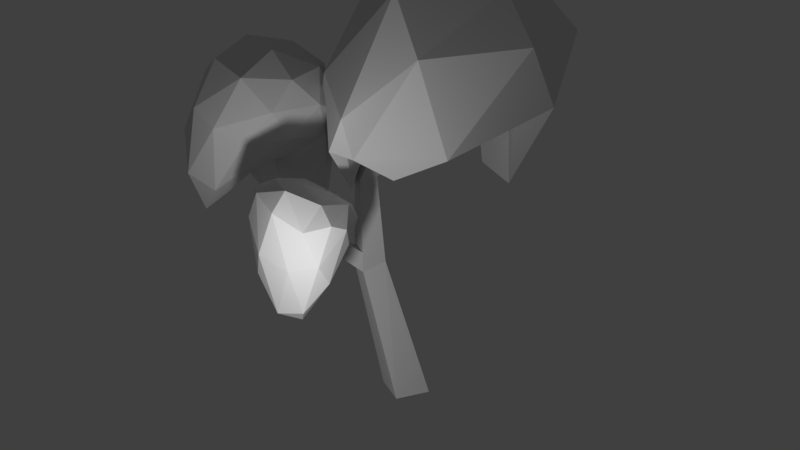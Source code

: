 # Source: treeCherryLarge.blend  (saved by Blender 2.77.0; exported with 4.5.12 LTS)
import bpy
from mathutils import Matrix  # noqa: F401  (used for matrix-valued properties, if any)

bpy.ops.wm.read_factory_settings(use_empty=True)
scene = bpy.context.scene
scene.name = 'Scene'

# ---- collections
col_collection_1 = bpy.data.collections.new('Collection 1'); scene.collection.children.link(col_collection_1)

# ---- materials (node trees are filled in below, after node groups)
mat_material_001 = bpy.data.materials.new('Material.001')
mat_material_001.alpha_threshold = 0.0
mat_material_001.use_transparent_shadow = False
mat_material_001.roughness = 0.5

# ---- material node trees

# ---- world
world_world = bpy.data.worlds.new('World'); scene.world = world_world
world_world.color = (0.05088, 0.05088, 0.05088)
world_world.use_sun_shadow = False
world_world.sun_shadow_jitter_overblur = 0.0
world_world.cycles.sampling_method = 'MANUAL'

# ---- cameras
cam_camera_001 = bpy.data.cameras.new('Camera.001')
cam_camera_001.clip_end = 100.0
cam_camera_001.lens = 35.0
cam_camera_001.sensor_width = 32.0
cam_camera_001.sensor_height = 18.0
cam_camera_001.display_size = 2.0
cam_camera_001.dof.focus_distance = 0.0
cam_camera_001.dof.aperture_fstop = 128.0
cam_camera_001.dof.aperture_blades = 6

# ---- lights
light_lamp = bpy.data.lights.new('Lamp', 'POINT')
light_lamp.transmission_factor = 0.0
light_lamp.cutoff_distance = 30.0
light_lamp.energy = 100.0
light_lamp.shadow_buffer_clip_start = 1.001
light_lamp.shadow_soft_size = 0.1
light_lamp.shadow_maximum_resolution = 0.006
light_lamp.use_absolute_resolution = True

# ---- meshes
me_cube_002 = bpy.data.meshes.new('Cube.002')
me_cube_002.from_pydata([(-6.488, 6.783, 10.95), (-3.124, 4.015, 13.27), (-7.907, 2.524, 13.59), (-9.455, 6.646, 8.938), (-7.485, 10.72, 11.14), (-3.156, 8.522, 8.917), (-5.261, 2.524, 16.7), (-10.05, 4.079, 15.35), (-9.492, 9.112, 13.15), (-5.261, 10.67, 16.7), (-2.303, 6.594, 16.68), (-6.584, 6.596, 18.49), (-7.318, 4.218, 11.9), (-4.549, 5.084, 12.15), (-5.326, 2.723, 13.55), (-2.548, 6.005, 8.663), (-4.582, 7.5, 7.628), (-8.04, 6.894, 9.728), (-9.281, 4.208, 10.74), (-6.769, 9.286, 10.58), (-8.473, 8.995, 8.528), (-5.329, 10.41, 12.62), (-2.039, 4.993, 14.23), (-2.043, 7.899, 13.8), (-6.584, 1.809, 15.25), (-3.771, 2.723, 15.25), (-10.5, 5.117, 11.61), (-9.397, 2.723, 14.49), (-8.888, 10.47, 11.95), (-9.732, 8.075, 10.21), (-3.781, 10.29, 13.8), (-6.584, 11.38, 14.52), (-3.29, 4.202, 16.95), (-7.842, 2.723, 16.95), (-10.27, 6.596, 13.67), (-7.842, 10.47, 16.04), (-3.29, 8.987, 16.94), (-5.807, 4.202, 18.01), (-4.068, 6.596, 18.01), (-8.62, 5.117, 17.58), (-8.62, 8.075, 16.54), (-5.807, 8.989, 18.01), (2.18, 2.635, 16.22), (7.765, 2.93, 9.456), (-1.484, -1.915, 12.19), (-2.891, 0.4128, 11.21), (-0.1336, 6.851, 15.25), (8.897, 7.115, 15.08), (5.126, -3.573, 18.61), (-4.485, -2.927, 15.82), (-3.096, 4.48, 15.65), (4.218, 7.558, 18.81), (10.4, 4.741, 16.58), (3.414, 1.991, 21.74), (0.2988, -1.414, 13.99), (6.688, 1.525, 15.92), (5.558, -1.424, 15.21), (7.463, 5.827, 10.01), (6.401, 5.192, 15.46), (-1.857, 0.9286, 13.47), (-3.906, -1.639, 14.68), (0.9417, 5.108, 15.6), (-1.592, 4.481, 10.51), (4.44, 7.959, 13.33), (9.163, 4.22, 11.37), (10.77, 6.412, 16.23), (0.6457, -3.642, 13.44), (8.139, -0.9213, 14.83), (-4.677, -1.507, 13.92), (-3.488, -1.631, 13.39), (-2.375, 6.018, 14.82), (-2.917, 3.468, 11.95), (7.573, 8.41, 14.82), (1.663, 8.44, 14.69), (9.717, -0.2548, 18.76), (-1.052, -3.868, 18.47), (-3.979, 1.167, 17.23), (-0.6374, 6.667, 17.96), (8.313, 6.851, 18.44), (4.515, -1.749, 21.2), (8.624, 2.904, 21.3), (-1.481, -2.11, 21.39), (-1.061, 2.686, 21.25), (4.08, 5.531, 20.99), (-6.205, -2.875, 9.519), (-4.564, -3.981, 10.04), (-7.011, -4.28, 6.971), (-8.697, -2.541, 8.642), (-6.849, 0.2624, 9.859), (-4.203, -0.4909, 9.698), (-5.729, -4.997, 11.45), (-8.232, -4.092, 12.12), (-8.155, -0.7636, 12.41), (-5.295, 0.5369, 11.8), (-3.649, -1.731, 11.21), (-6.289, -2.782, 12.72), (-6.88, -3.558, 6.303), (-5.503, -3.389, 8.092), (-5.776, -4.57, 8.427), (-4.025, -2.185, 9.739), (-4.006, -1.554, 9.97), (-8.387, -2.33, 8.506), (-8.048, -3.397, 6.773), (-6.288, -1.011, 10.84), (-8.017, -0.9229, 9.703), (-5.497, -0.06856, 9.669), (-3.66, -2.72, 10.84), (-3.518, -0.8067, 10.61), (-6.407, -5.018, 9.535), (-4.904, -4.702, 11.07), (-8.775, -3.306, 9.905), (-7.696, -4.341, 9.257), (-7.688, 0.2995, 11.1), (-8.778, -1.62, 11.21), (-4.534, 0.245, 10.81), (-6.11, 0.6797, 10.92), (-4.407, -3.548, 11.87), (-7.007, -4.747, 11.22), (-8.529, -2.477, 12.63), (-6.868, 0.2717, 12.34), (-4.137, -0.3567, 11.45), (-5.91, -4.111, 12.2), (-4.679, -2.132, 11.91), (-7.466, -3.671, 12.97), (-7.405, -1.655, 12.88), (-5.592, -0.3996, 12.35), (-1.0, -1.0, -1.0), (-2.041, 1.286, 6.014), (-1.0, 1.0, -1.0), (-2.041, 2.678, 6.014), (1.0, -1.0, -1.0), (-0.72, 1.286, 6.454), (1.0, 1.0, -1.0), (-0.72, 2.678, 6.454), (-2.22, 1.035, 11.42), (-2.22, 1.904, 11.42), (-1.262, 1.906, 11.53), (-1.264, 1.037, 11.52), (-0.6778, -0.2678, 15.55), (-0.6778, 0.2678, 15.55), (-0.2012, 0.2678, 15.31), (-0.2012, -0.2678, 15.31), (-0.002014, -0.121, 18.62), (-0.002014, 0.121, 18.62), (0.2391, 0.121, 18.6), (0.2391, -0.121, 18.6), (-2.08, 2.512, 7.172), (-2.075, 1.239, 7.194), (-5.142, 2.576, 8.361), (-5.142, 3.39, 8.361), (-4.666, 3.293, 8.843), (-4.654, 2.549, 8.849), (-5.853, 6.141, 12.59), (-5.911, 6.462, 12.6), (-5.665, 6.464, 12.72), (-5.607, 6.171, 12.71), (-5.485, 5.601, 14.86), (-5.485, 5.815, 14.86), (-5.31, 5.789, 14.89), (-5.307, 5.594, 14.89), (-0.9576, 0.4672, 12.84), (-0.9824, 1.252, 12.73), (-1.217, 0.473, 14.11), (3.06, 2.981, 12.94), (3.057, 2.397, 12.92), (2.443, 2.005, 13.59), (2.498, 2.534, 13.54), (6.437, 2.3, 16.15), (6.437, 1.956, 16.14), (5.922, 1.726, 16.28), (5.965, 2.038, 16.28), (6.33, 1.104, 18.78), (6.33, 0.9868, 18.78), (6.155, 0.9086, 18.82), (6.17, 1.015, 18.82), (-4.535, 2.324, 7.902), (-4.11, 2.273, 8.5), (-6.163, -1.197, 9.885), (-5.831, -1.096, 10.2), (-5.75, -1.47, 9.654), (-5.46, -1.357, 10.05), (-6.961, -2.304, 11.59), (-6.813, -2.178, 11.67), (-6.776, -2.463, 11.59), (-6.647, -2.311, 11.69)], [], [(0, 13, 12), (1, 13, 15), (0, 12, 17), (0, 17, 19), (0, 19, 16), (1, 15, 22), (2, 14, 24), (3, 18, 26), (4, 20, 28), (5, 21, 30), (1, 22, 25), (2, 24, 27), (3, 26, 29), (4, 28, 31), (5, 30, 23), (6, 32, 37), (7, 33, 39), (8, 34, 40), (9, 35, 41), (10, 36, 38), (38, 41, 11), (38, 36, 41), (36, 9, 41), (41, 40, 11), (41, 35, 40), (35, 8, 40), (40, 39, 11), (40, 34, 39), (34, 7, 39), (39, 37, 11), (39, 33, 37), (33, 6, 37), (37, 38, 11), (37, 32, 38), (32, 10, 38), (23, 36, 10), (23, 30, 36), (30, 9, 36), (31, 35, 9), (31, 28, 35), (28, 8, 35), (29, 34, 8), (29, 26, 34), (26, 7, 34), (27, 33, 7), (27, 24, 33), (24, 6, 33), (25, 32, 6), (25, 22, 32), (22, 10, 32), (30, 31, 9), (30, 21, 31), (21, 4, 31), (28, 29, 8), (28, 20, 29), (20, 3, 29), (26, 27, 7), (26, 18, 27), (18, 2, 27), (24, 25, 6), (24, 14, 25), (14, 1, 25), (22, 23, 10), (22, 15, 23), (15, 5, 23), (16, 21, 5), (16, 19, 21), (19, 4, 21), (19, 20, 4), (19, 17, 20), (17, 3, 20), (17, 18, 3), (17, 12, 18), (12, 2, 18), (15, 16, 5), (15, 13, 16), (13, 0, 16), (12, 14, 2), (12, 13, 14), (13, 1, 14), (42, 55, 54), (43, 55, 57), (42, 54, 59), (42, 59, 61), (42, 61, 58), (43, 57, 64), (44, 56, 66), (45, 60, 68), (46, 62, 70), (47, 63, 72), (43, 64, 67), (44, 66, 69), (45, 68, 71), (46, 70, 73), (47, 72, 65), (48, 74, 79), (49, 75, 81), (50, 76, 82), (51, 77, 83), (52, 78, 80), (80, 83, 53), (80, 78, 83), (78, 51, 83), (83, 82, 53), (83, 77, 82), (77, 50, 82), (82, 81, 53), (82, 76, 81), (76, 49, 81), (81, 79, 53), (81, 75, 79), (75, 48, 79), (79, 80, 53), (79, 74, 80), (74, 52, 80), (65, 78, 52), (65, 72, 78), (72, 51, 78), (73, 77, 51), (73, 70, 77), (70, 50, 77), (71, 76, 50), (71, 68, 76), (68, 49, 76), (69, 75, 49), (69, 66, 75), (66, 48, 75), (67, 74, 48), (67, 64, 74), (64, 52, 74), (72, 73, 51), (72, 63, 73), (63, 46, 73), (70, 71, 50), (70, 62, 71), (62, 45, 71), (68, 69, 49), (68, 60, 69), (60, 44, 69), (66, 67, 48), (66, 56, 67), (56, 43, 67), (64, 65, 52), (64, 57, 65), (57, 47, 65), (58, 63, 47), (58, 61, 63), (61, 46, 63), (61, 62, 46), (61, 59, 62), (59, 45, 62), (59, 60, 45), (59, 54, 60), (54, 44, 60), (57, 58, 47), (57, 55, 58), (55, 42, 58), (54, 56, 44), (54, 55, 56), (55, 43, 56), (84, 97, 96), (85, 97, 99), (84, 96, 101), (84, 101, 103), (84, 103, 100), (85, 99, 106), (86, 98, 108), (87, 102, 110), (88, 104, 112), (89, 105, 114), (85, 106, 109), (86, 108, 111), (87, 110, 113), (88, 112, 115), (89, 114, 107), (90, 116, 121), (91, 117, 123), (92, 118, 124), (93, 119, 125), (94, 120, 122), (122, 125, 95), (122, 120, 125), (120, 93, 125), (125, 124, 95), (125, 119, 124), (119, 92, 124), (124, 123, 95), (124, 118, 123), (118, 91, 123), (123, 121, 95), (123, 117, 121), (117, 90, 121), (121, 122, 95), (121, 116, 122), (116, 94, 122), (107, 120, 94), (107, 114, 120), (114, 93, 120), (115, 119, 93), (115, 112, 119), (112, 92, 119), (113, 118, 92), (113, 110, 118), (110, 91, 118), (111, 117, 91), (111, 108, 117), (108, 90, 117), (109, 116, 90), (109, 106, 116), (106, 94, 116), (114, 115, 93), (114, 105, 115), (105, 88, 115), (112, 113, 92), (112, 104, 113), (104, 87, 113), (110, 111, 91), (110, 102, 111), (102, 86, 111), (108, 109, 90), (108, 98, 109), (98, 85, 109), (106, 107, 94), (106, 99, 107), (99, 89, 107), (100, 105, 89), (100, 103, 105), (103, 88, 105), (103, 104, 88), (103, 101, 104), (101, 87, 104), (101, 102, 87), (101, 96, 102), (96, 86, 102), (99, 100, 89), (99, 97, 100), (97, 84, 100), (96, 98, 86), (96, 97, 98), (97, 85, 98), (127, 129, 128, 126), (129, 133, 132, 128), (133, 131, 130, 132), (131, 127, 126, 130), (126, 128, 132, 130), (129, 127, 175, 149), (161, 160, 165, 166), (127, 131, 147), (133, 146, 135, 136), (131, 133, 136, 137), (138, 141, 145, 142), (135, 162, 138, 139), (134, 160, 141, 138), (136, 135, 139, 140, 161), (145, 144, 143, 142), (140, 139, 143, 144), (141, 140, 144, 145), (139, 138, 142, 143), (148, 151, 155, 152), (146, 133, 129), (146, 147, 134, 135), (147, 131, 137, 134), (146, 129, 149, 150), (147, 146, 150, 176), (127, 147, 176, 175), (155, 154, 158, 159), (149, 148, 152, 153), (151, 150, 154, 155), (150, 149, 153, 154), (157, 156, 159, 158), (154, 153, 157, 158), (152, 155, 159, 156), (153, 152, 156, 157), (166, 165, 169, 170), (160, 134, 137), (160, 161, 140, 141), (138, 162, 135, 134), (136, 161, 166, 163), (137, 136, 163, 164), (160, 137, 164, 165), (167, 170, 174, 171), (165, 164, 168, 169), (163, 166, 170, 167), (164, 163, 167, 168), (172, 171, 174, 173), (168, 167, 171, 172), (170, 169, 173, 174), (169, 168, 172, 173), (180, 178, 182, 184), (175, 176, 180, 179), (149, 175, 148), (176, 150, 151), (148, 175, 179, 177), (151, 148, 177, 178), (176, 151, 178, 180), (183, 184, 182, 181), (178, 177, 181, 182), (179, 180, 184, 183), (177, 179, 183, 181)])
_uv = me_cube_002.uv_layers.new(name='UVMap')
_uv.uv.foreach_set('vector', [0.71, 0.5944, 0.6844, 0.5552, 0.7445, 0.5604, 0.6641, 0.5228, 0.6844, 0.5552, 0.6399, 0.6269, 0.71, 0.5944, 0.7445, 0.5604, 0.7398, 0.623, 0.1307, 0.8144, 0.1523, 0.8501, 0.09824, 0.8502, 0.298, 0.9909, 0.2472, 0.9762, 0.298, 0.9164, 0.6641, 0.5228, 0.6399, 0.6269, 0.6356, 0.5079, 0.7677, 0.5169, 0.7161, 0.5135, 0.7467, 0.4762, 0.6356, 0.8032, 0.6558, 0.7423, 0.6816, 0.7576, 0.8584, 0.03965, 0.8984, 0.003807, 0.8838, 0.05992, 0.1145, 0.7957, 0.04753, 0.8241, 0.0267, 0.7889, 0.6641, 0.5228, 0.6356, 0.5079, 0.6854, 0.4762, 0.7677, 0.5169, 0.7467, 0.4762, 0.7949, 0.5032, 0.6356, 0.8032, 0.6816, 0.7576, 0.67, 0.8241, 0.8584, 0.03965, 0.8838, 0.05992, 0.823, 0.0988, 0.1145, 0.7957, 0.0267, 0.7889, 0.05543, 0.7336, 0.391, 0.772, 0.3789, 0.818, 0.3494, 0.7696, 0.7477, 0.7116, 0.7651, 0.6693, 0.794, 0.7148, 0.7334, 0.8253, 0.7305, 0.7733, 0.7916, 0.7807, 0.7923, 0.1446, 0.8465, 0.138, 0.8072, 0.1843, 0.3475, 0.862, 0.2945, 0.8711, 0.3238, 0.8224, 0.3238, 0.8224, 0.2649, 0.8225, 0.2972, 0.7796, 0.3238, 0.8224, 0.2945, 0.8711, 0.2649, 0.8225, 0.2945, 0.8711, 0.2472, 0.8621, 0.2649, 0.8225, 0.8072, 0.1843, 0.8733, 0.1681, 0.8341, 0.2139, 0.8072, 0.1843, 0.8465, 0.138, 0.8733, 0.1681, 0.794, 0.8302, 0.7334, 0.8253, 0.7916, 0.7807, 0.8733, 0.1681, 0.8861, 0.2116, 0.8341, 0.2139, 0.7916, 0.7807, 0.7305, 0.7733, 0.794, 0.7148, 0.7305, 0.7733, 0.7477, 0.7116, 0.794, 0.7148, 0.3086, 0.7412, 0.3494, 0.7696, 0.2972, 0.7796, 0.3086, 0.7412, 0.3615, 0.7327, 0.3494, 0.7696, 0.3615, 0.7327, 0.391, 0.772, 0.3494, 0.7696, 0.3494, 0.7696, 0.3238, 0.8224, 0.2972, 0.7796, 0.3494, 0.7696, 0.3789, 0.818, 0.3238, 0.8224, 0.3789, 0.818, 0.3475, 0.862, 0.3238, 0.8224, 0.3419, 0.9086, 0.2945, 0.8711, 0.3475, 0.862, 0.05543, 0.7336, 0.0267, 0.7889, 0.003733, 0.7424, 0.283, 0.9088, 0.2472, 0.8621, 0.2945, 0.8711, 0.823, 0.0988, 0.8465, 0.138, 0.7923, 0.1446, 0.823, 0.0988, 0.8838, 0.05992, 0.8465, 0.138, 0.8838, 0.05992, 0.8984, 0.09519, 0.8465, 0.138, 0.67, 0.8241, 0.7305, 0.7733, 0.7334, 0.8253, 0.67, 0.8241, 0.6816, 0.7576, 0.7305, 0.7733, 0.6816, 0.7576, 0.7477, 0.7116, 0.7305, 0.7733, 0.7208, 0.6886, 0.7651, 0.6693, 0.7477, 0.7116, 0.7949, 0.5032, 0.7467, 0.4762, 0.7639, 0.4508, 0.7467, 0.4762, 0.7153, 0.4491, 0.7639, 0.4508, 0.6854, 0.4762, 0.6647, 0.4508, 0.7153, 0.4491, 0.6854, 0.4762, 0.6356, 0.5079, 0.6647, 0.4508, 0.391, 0.8723, 0.3475, 0.862, 0.3789, 0.818, 0.7777, 0.08805, 0.823, 0.0988, 0.7923, 0.1446, 0.0267, 0.7889, 0.04753, 0.8241, 0.01376, 0.8411, 0.04753, 0.8241, 0.07218, 0.8737, 0.01376, 0.8411, 0.7164, 0.859, 0.67, 0.8241, 0.7334, 0.8253, 0.7164, 0.859, 0.6392, 0.8507, 0.67, 0.8241, 0.6392, 0.8507, 0.6356, 0.8032, 0.67, 0.8241, 0.6816, 0.7576, 0.7208, 0.6886, 0.7477, 0.7116, 0.6816, 0.7576, 0.6558, 0.7423, 0.7208, 0.6886, 0.7831, 0.5878, 0.7677, 0.5169, 0.7949, 0.5032, 0.7467, 0.4762, 0.6854, 0.4762, 0.7153, 0.4491, 0.7467, 0.4762, 0.7161, 0.5135, 0.6854, 0.4762, 0.7161, 0.5135, 0.6641, 0.5228, 0.6854, 0.4762, 0.391, 0.8723, 0.3419, 0.9086, 0.3475, 0.862, 0.09472, 0.6974, 0.1538, 0.7593, 0.05543, 0.7336, 0.1538, 0.7593, 0.1145, 0.7957, 0.05543, 0.7336, 0.3386, 0.9164, 0.3386, 0.9962, 0.3055, 0.942, 0.1538, 0.8169, 0.09824, 0.8502, 0.04753, 0.8241, 0.09824, 0.8502, 0.07218, 0.8737, 0.04753, 0.8241, 0.09824, 0.8502, 0.1375, 0.89, 0.07218, 0.8737, 0.09824, 0.8502, 0.1523, 0.8501, 0.1375, 0.89, 0.7398, 0.623, 0.7693, 0.6401, 0.7333, 0.6616, 0.7398, 0.623, 0.7831, 0.5878, 0.7693, 0.6401, 0.7398, 0.623, 0.7445, 0.5604, 0.7831, 0.5878, 0.7445, 0.5604, 0.7677, 0.5169, 0.7831, 0.5878, 0.1538, 0.7593, 0.1538, 0.8169, 0.1145, 0.7957, 0.6399, 0.6269, 0.6844, 0.5552, 0.6689, 0.6616, 0.6844, 0.5552, 0.71, 0.5944, 0.6689, 0.6616, 0.7445, 0.5604, 0.7161, 0.5135, 0.7677, 0.5169, 0.7445, 0.5604, 0.6844, 0.5552, 0.7161, 0.5135, 0.6844, 0.5552, 0.6641, 0.5228, 0.7161, 0.5135, 0.8973, 0.7569, 0.8741, 0.8367, 0.8015, 0.7262, 0.6851, 0.4214, 0.6845, 0.2804, 0.7465, 0.4214, 0.8973, 0.7569, 0.8015, 0.7262, 0.8383, 0.6693, 0.8973, 0.7569, 0.8383, 0.6693, 0.9354, 0.7136, 0.8973, 0.7569, 0.9354, 0.7136, 0.9354, 0.8036, 0.609, 0.9465, 0.5487, 0.944, 0.5798, 0.8977, 0.4469, 0.5669, 0.4469, 0.7215, 0.4137, 0.6205, 0.9114, 0.5222, 0.8582, 0.4534, 0.8801, 0.4491, 0.1531, 0.8976, 0.1531, 0.9927, 0.1139, 0.9297, 0.5, 0.8509, 0.4712, 0.9465, 0.4699, 0.8759, 0.4625, 0.3162, 0.4208, 0.3428, 0.343, 0.2586, 0.4625, 0.08799, 0.4157, 0.1045, 0.4563, 0.04717, 0.7662, 0.06124, 0.7648, 0.1317, 0.7047, 0.04115, 0.9745, 0.3252, 0.9871, 0.2755, 0.9871, 0.374, 0.5, 0.8509, 0.4699, 0.8759, 0.5161, 0.8049, 0.2315, 0.6081, 0.1496, 0.6732, 0.204, 0.5615, 0.7702, 0.1815, 0.7702, 0.2392, 0.7069, 0.2728, 0.6085, 0.7282, 0.5667, 0.7784, 0.4799, 0.7237, 0.5215, 0.5735, 0.5609, 0.6708, 0.4699, 0.6007, 0.03983, 0.6868, 0.009184, 0.6207, 0.09634, 0.6128, 0.09634, 0.6128, 0.05718, 0.5242, 0.1333, 0.5198, 0.09634, 0.6128, 0.009184, 0.6207, 0.05718, 0.5242, 0.502, 0.4999, 0.5215, 0.5735, 0.4699, 0.6007, 0.05718, 0.5242, 0.1325, 0.4429, 0.1333, 0.5198, 0.4699, 0.6007, 0.5609, 0.6708, 0.4799, 0.7237, 0.5609, 0.6708, 0.6085, 0.7282, 0.4799, 0.7237, 0.1325, 0.4429, 0.2315, 0.455, 0.1333, 0.5198, 0.6259, 0.2175, 0.6853, 0.1619, 0.7069, 0.2728, 0.6853, 0.1619, 0.7702, 0.1815, 0.7069, 0.2728, 0.2315, 0.455, 0.204, 0.5615, 0.1333, 0.5198, 0.2882, 0.0353, 0.3331, 0.04354, 0.2472, 0.1494, 0.3331, 0.04354, 0.2842, 0.1585, 0.2472, 0.1494, 0.204, 0.5615, 0.09634, 0.6128, 0.1333, 0.5198, 0.204, 0.5615, 0.1496, 0.6732, 0.09634, 0.6128, 0.1496, 0.6732, 0.03983, 0.6868, 0.09634, 0.6128, 0.003733, 0.6898, 0.009184, 0.6207, 0.03983, 0.6868, 0.5285, 0.4491, 0.5839, 0.4885, 0.502, 0.4999, 0.5839, 0.4885, 0.5215, 0.5735, 0.502, 0.4999, 0.62, 0.6007, 0.5609, 0.6708, 0.5215, 0.5735, 0.62, 0.6007, 0.6281, 0.6987, 0.5609, 0.6708, 0.6281, 0.6987, 0.6085, 0.7282, 0.5609, 0.6708, 0.7047, 0.04115, 0.6853, 0.1619, 0.6471, 0.09688, 0.7047, 0.04115, 0.7648, 0.1317, 0.6853, 0.1619, 0.7648, 0.1317, 0.7702, 0.1815, 0.6853, 0.1619, 0.4563, 0.04717, 0.3331, 0.04354, 0.4131, 0.003807, 0.4563, 0.04717, 0.4157, 0.1045, 0.3331, 0.04354, 0.4157, 0.1045, 0.2842, 0.1585, 0.3331, 0.04354, 0.343, 0.2586, 0.2594, 0.2717, 0.2842, 0.1585, 0.343, 0.2586, 0.4208, 0.3428, 0.2594, 0.2717, 0.5798, 0.8977, 0.5437, 0.8059, 0.6215, 0.786, 0.5839, 0.4885, 0.62, 0.6007, 0.5215, 0.5735, 0.5839, 0.4885, 0.6281, 0.5471, 0.62, 0.6007, 0.8651, 0.5967, 0.8651, 0.6472, 0.8411, 0.6262, 0.6315, 0.06487, 0.7047, 0.04115, 0.6471, 0.09688, 0.6315, 0.06487, 0.7069, 0.003807, 0.7047, 0.04115, 0.7069, 0.003807, 0.7662, 0.06124, 0.7047, 0.04115, 0.4559, 0.02358, 0.4563, 0.04717, 0.4131, 0.003807, 0.4471, 0.3504, 0.4619, 0.3675, 0.4367, 0.3716, 0.4619, 0.3675, 0.4137, 0.4057, 0.4367, 0.3716, 0.4157, 0.1045, 0.343, 0.2586, 0.2842, 0.1585, 0.967, 0.3349, 0.9535, 0.2172, 0.967, 0.1639, 0.3535, 0.2046, 0.4625, 0.3162, 0.343, 0.2586, 0.5798, 0.8977, 0.5161, 0.8049, 0.5437, 0.8059, 0.5798, 0.8977, 0.5487, 0.944, 0.5161, 0.8049, 0.5487, 0.944, 0.5, 0.8509, 0.5161, 0.8049, 0.2234, 0.7596, 0.1613, 0.7835, 0.204, 0.6974, 0.2234, 0.7596, 0.2234, 0.8686, 0.1613, 0.7835, 0.2234, 0.8686, 0.2038, 0.8786, 0.1613, 0.7835, 0.7467, 0.9778, 0.7761, 0.8666, 0.7894, 0.9778, 0.8024, 0.5891, 0.8616, 0.5229, 0.9176, 0.5891, 0.8616, 0.5229, 0.9114, 0.5222, 0.9176, 0.5891, 0.8616, 0.5229, 0.8582, 0.4534, 0.9114, 0.5222, 0.8616, 0.5229, 0.8237, 0.5307, 0.8582, 0.4534, 0.4431, 0.4504, 0.4137, 0.4057, 0.4619, 0.3675, 0.1772, 0.8863, 0.2253, 0.9888, 0.1613, 0.9888, 0.7465, 0.4214, 0.6845, 0.2804, 0.7575, 0.3044, 0.8741, 0.8367, 0.8973, 0.7569, 0.9354, 0.8036, 0.4431, 0.4504, 0.4619, 0.5593, 0.4137, 0.4057, 0.8015, 0.7262, 0.8741, 0.8367, 0.8138, 0.8285, 0.6845, 0.2804, 0.6851, 0.4214, 0.6259, 0.2815, 0.9429, 0.7121, 0.9665, 0.7209, 0.9746, 0.7678, 0.829, 0.8981, 0.8463, 0.9419, 0.8066, 0.9162, 0.9604, 0.04815, 0.9634, 0.1111, 0.9254, 0.08525, 0.9604, 0.04815, 0.9254, 0.08525, 0.9278, 0.01334, 0.9604, 0.04815, 0.9278, 0.01334, 0.9634, 0.003807, 0.829, 0.8981, 0.8066, 0.9162, 0.8015, 0.8902, 0.8836, 0.9593, 0.8592, 0.9272, 0.8729, 0.9025, 0.9465, 0.9298, 0.9317, 0.9722, 0.9282, 0.9048, 0.05536, 0.9419, 0.05536, 0.9739, 0.03416, 0.9595, 0.09073, 0.9436, 0.09944, 0.968, 0.06969, 0.9571, 0.829, 0.8981, 0.8015, 0.8902, 0.839, 0.8728, 0.8836, 0.9593, 0.8729, 0.9025, 0.8938, 0.9139, 0.9465, 0.9298, 0.9282, 0.9048, 0.9596, 0.8741, 0.05536, 0.9419, 0.03416, 0.9595, 0.03455, 0.9253, 0.09073, 0.9436, 0.06969, 0.9571, 0.0738, 0.9269, 0.6659, 0.9809, 0.6549, 0.9473, 0.6814, 0.966, 0.8981, 0.859, 0.8801, 0.8713, 0.8789, 0.8443, 0.7392, 0.9072, 0.7392, 0.9446, 0.7267, 0.924, 0.6904, 0.867, 0.7216, 0.8806, 0.6964, 0.8892, 0.6443, 0.9048, 0.6622, 0.8794, 0.6673, 0.9195, 0.6673, 0.9195, 0.6964, 0.8892, 0.7001, 0.9421, 0.6673, 0.9195, 0.6622, 0.8794, 0.6964, 0.8892, 0.6622, 0.8794, 0.6904, 0.867, 0.6964, 0.8892, 0.6964, 0.8892, 0.7267, 0.924, 0.7001, 0.9421, 0.6964, 0.8892, 0.7216, 0.8806, 0.7267, 0.924, 0.7216, 0.8806, 0.7392, 0.9072, 0.7267, 0.924, 0.7267, 0.924, 0.7184, 0.9659, 0.7001, 0.9421, 0.7267, 0.924, 0.7392, 0.9446, 0.7184, 0.9659, 0.9382, 0.8466, 0.9056, 0.8613, 0.9102, 0.8443, 0.7184, 0.9659, 0.6814, 0.966, 0.7001, 0.9421, 0.8789, 0.8443, 0.8801, 0.8713, 0.8528, 0.8552, 0.6868, 0.9802, 0.6659, 0.9809, 0.6814, 0.966, 0.6814, 0.966, 0.6673, 0.9195, 0.7001, 0.9421, 0.6814, 0.966, 0.6549, 0.9473, 0.6673, 0.9195, 0.6549, 0.9473, 0.6443, 0.9048, 0.6673, 0.9195, 0.6406, 0.8833, 0.6622, 0.8794, 0.6443, 0.9048, 0.0738, 0.9269, 0.06969, 0.9571, 0.06283, 0.9404, 0.6655, 0.8666, 0.6904, 0.867, 0.6622, 0.8794, 0.03455, 0.9253, 0.006911, 0.9449, 0.01363, 0.9113, 0.03455, 0.9253, 0.03416, 0.9595, 0.006911, 0.9449, 0.03416, 0.9595, 0.003733, 0.9782, 0.006911, 0.9449, 0.9596, 0.8741, 0.9382, 0.8466, 0.9727, 0.8485, 0.9596, 0.8741, 0.9282, 0.9048, 0.9382, 0.8466, 0.9282, 0.9048, 0.9056, 0.8613, 0.9382, 0.8466, 0.8938, 0.9139, 0.8801, 0.8713, 0.8981, 0.859, 0.8938, 0.9139, 0.8729, 0.9025, 0.8801, 0.8713, 0.8729, 0.9025, 0.8565, 0.8639, 0.8801, 0.8713, 0.6493, 0.9703, 0.6549, 0.9473, 0.6659, 0.9809, 0.839, 0.8728, 0.8015, 0.8902, 0.8201, 0.8646, 0.6356, 0.9239, 0.6443, 0.9048, 0.6549, 0.9473, 0.02876, 0.8976, 0.03455, 0.9253, 0.01363, 0.9113, 0.06969, 0.9571, 0.09944, 0.968, 0.07904, 0.9851, 0.09944, 0.968, 0.1065, 0.9911, 0.07904, 0.9851, 0.9963, 0.8748, 0.9596, 0.8741, 0.9727, 0.8485, 0.9963, 0.8748, 0.9754, 0.9057, 0.9596, 0.8741, 0.9754, 0.9057, 0.9465, 0.9298, 0.9596, 0.8741, 0.9282, 0.9048, 0.9057, 0.9229, 0.9056, 0.8613, 0.9282, 0.9048, 0.9317, 0.9722, 0.9057, 0.9229, 0.9317, 0.9722, 0.9104, 0.9722, 0.9057, 0.9229, 0.8729, 0.9025, 0.839, 0.8728, 0.8565, 0.8639, 0.8729, 0.9025, 0.8592, 0.9272, 0.839, 0.8728, 0.8592, 0.9272, 0.829, 0.8981, 0.839, 0.8728, 0.6356, 0.9239, 0.6406, 0.8833, 0.6443, 0.9048, 0.09238, 0.8976, 0.1065, 0.9139, 0.0738, 0.9269, 0.1065, 0.9139, 0.09073, 0.9436, 0.0738, 0.9269, 0.09614, 0.9232, 0.09944, 0.968, 0.09073, 0.9436, 0.3522, 0.9899, 0.3461, 0.9485, 0.3719, 0.9726, 0.3461, 0.9485, 0.3748, 0.9485, 0.3719, 0.9726, 0.3461, 0.9485, 0.3748, 0.9164, 0.3748, 0.9485, 0.9278, 0.01334, 0.9254, 0.08525, 0.9059, 0.05076, 0.9504, 0.9329, 0.9465, 0.9298, 0.9754, 0.9057, 0.4544, 0.7182, 0.4611, 0.692, 0.4611, 0.7231, 0.9254, 0.08525, 0.9634, 0.1111, 0.9472, 0.1166, 0.8772, 0.9776, 0.8836, 0.9593, 0.8981, 0.9703, 0.7699, 0.3165, 0.765, 0.3034, 0.7699, 0.2804, 0.2309, 0.7498, 0.2392, 0.6974, 0.2392, 0.7609, 0.9665, 0.7209, 0.9429, 0.7121, 0.9746, 0.6693, 0.8772, 0.9776, 0.8592, 0.9272, 0.8836, 0.9593, 0.8772, 0.9776, 0.8463, 0.9419, 0.8592, 0.9272, 0.8463, 0.9419, 0.829, 0.8981, 0.8592, 0.9272, 0.3555, 0.5681, 0.3818, 0.5567, 0.4062, 0.7088, 0.3683, 0.7251, 0.5555, 0.1221, 0.5347, 0.1416, 0.4738, 0.02062, 0.5093, 0.003807, 0.3985, 0.7937, 0.4268, 0.7995, 0.4475, 0.9198, 0.4068, 0.9114, 0.1785, 0.1381, 0.1589, 0.1175, 0.2053, 0.003807, 0.2398, 0.02256, 0.8336, 0.6078, 0.8336, 0.6466, 0.8024, 0.6356, 0.8024, 0.5967, 0.3818, 0.5567, 0.3555, 0.5681, 0.3642, 0.5159, 0.3817, 0.4966, 0.3985, 0.9365, 0.4123, 0.9274, 0.4123, 0.9886, 0.4035, 0.9955, 0.1589, 0.1175, 0.1785, 0.1381, 0.1496, 0.1394, 0.5347, 0.1416, 0.5647, 0.1445, 0.5983, 0.2265, 0.582, 0.2365, 0.4268, 0.7995, 0.3985, 0.7937, 0.4298, 0.7327, 0.4475, 0.7363, 0.101, 0.3135, 0.1109, 0.3134, 0.09667, 0.3785, 0.09237, 0.3766, 0.9147, 0.2545, 0.9354, 0.3151, 0.946, 0.3475, 0.9352, 0.3451, 0.1154, 0.2176, 0.122, 0.2577, 0.1109, 0.3134, 0.101, 0.3135, 0.582, 0.2365, 0.5983, 0.2265, 0.6106, 0.3243, 0.6006, 0.3237, 0.5901, 0.2642, 0.6259, 0.4342, 0.6259, 0.4291, 0.6304, 0.429, 0.6304, 0.4341, 0.6006, 0.3237, 0.6106, 0.3243, 0.6185, 0.3889, 0.6141, 0.3905, 0.9709, 0.05054, 0.9811, 0.05141, 0.9919, 0.1052, 0.9873, 0.1048, 0.9352, 0.3451, 0.946, 0.3475, 0.9325, 0.4092, 0.9276, 0.4082, 0.3663, 0.5032, 0.3608, 0.4955, 0.3992, 0.3887, 0.4001, 0.3906, 0.5647, 0.1445, 0.5347, 0.1416, 0.5555, 0.1221, 0.9205, 0.1639, 0.946, 0.17, 0.9321, 0.2583, 0.9147, 0.2545, 0.1496, 0.1394, 0.1785, 0.1381, 0.1312, 0.2285, 0.1154, 0.2176, 0.5647, 0.1445, 0.5555, 0.1221, 0.6185, 0.138, 0.6138, 0.1516, 0.7777, 0.3224, 0.7791, 0.2955, 0.8437, 0.2829, 0.829, 0.3036, 0.1589, 0.1175, 0.1496, 0.1394, 0.1148, 0.1413, 0.1121, 0.126, 0.2309, 0.7696, 0.2368, 0.7685, 0.2368, 0.8044, 0.233, 0.8046, 0.3817, 0.4966, 0.3663, 0.5032, 0.4001, 0.3906, 0.4062, 0.3876, 0.8427, 0.2986, 0.8437, 0.2829, 0.9072, 0.2216, 0.9057, 0.2277, 0.9745, 0.1691, 0.9876, 0.1639, 0.9876, 0.2659, 0.9824, 0.2679, 0.6408, 0.429, 0.6408, 0.4335, 0.6379, 0.4338, 0.638, 0.4296, 0.4549, 0.736, 0.4595, 0.7327, 0.4595, 0.7833, 0.4564, 0.7847, 0.4592, 0.6844, 0.4544, 0.6812, 0.4559, 0.6333, 0.4592, 0.6345, 0.4062, 0.3876, 0.4001, 0.3906, 0.3704, 0.3522, 0.3744, 0.3504, 0.5219, 0.3041, 0.5279, 0.3065, 0.4849, 0.3881, 0.4814, 0.3872, 0.122, 0.2577, 0.1154, 0.2176, 0.1312, 0.2285, 0.9774, 0.004506, 0.9919, 0.003807, 0.9811, 0.05141, 0.9709, 0.05054, 0.946, 0.3475, 0.9354, 0.3151, 0.9147, 0.2545, 0.9321, 0.2583, 0.582, 0.2365, 0.5901, 0.2642, 0.5219, 0.3041, 0.5043, 0.2956, 0.9641, 0.6616, 0.9475, 0.6614, 0.9429, 0.5728, 0.9541, 0.5731, 0.122, 0.2577, 0.1312, 0.2285, 0.2082, 0.2907, 0.1894, 0.2986, 0.4699, 0.3878, 0.4814, 0.3872, 0.5023, 0.4413, 0.4984, 0.4415, 0.1894, 0.2986, 0.2082, 0.2907, 0.2398, 0.3839, 0.2278, 0.3824, 0.5043, 0.2956, 0.5219, 0.3041, 0.4814, 0.3872, 0.4699, 0.3878, 0.9541, 0.5731, 0.9429, 0.5728, 0.9555, 0.4744, 0.9621, 0.4746, 0.6482, 0.4302, 0.6504, 0.429, 0.6504, 0.4329, 0.6486, 0.4342, 0.9621, 0.4746, 0.9555, 0.4744, 0.9618, 0.4397, 0.9641, 0.4397, 0.4601, 0.6256, 0.4544, 0.623, 0.4582, 0.5669, 0.4601, 0.5678, 0.2278, 0.3824, 0.2398, 0.3839, 0.2105, 0.4353, 0.2064, 0.4348, 0.8652, 0.3831, 0.8737, 0.378, 0.9056, 0.4033, 0.9027, 0.4061, 0.1121, 0.126, 0.1148, 0.1413, 0.04739, 0.1694, 0.04413, 0.1597, 0.3817, 0.4966, 0.3642, 0.5159, 0.3663, 0.5032, 0.829, 0.3036, 0.8437, 0.2829, 0.8427, 0.2986, 0.3663, 0.5032, 0.3642, 0.5159, 0.2801, 0.5095, 0.2841, 0.5016, 0.9715, 0.4414, 0.9857, 0.4397, 0.9857, 0.5107, 0.9761, 0.5105, 0.829, 0.3036, 0.8427, 0.2986, 0.8737, 0.378, 0.8652, 0.3831, 0.9038, 0.4092, 0.9027, 0.4061, 0.9056, 0.4033, 0.9072, 0.406, 0.9761, 0.5105, 0.9857, 0.5107, 0.9769, 0.5559, 0.9734, 0.5541, 0.04413, 0.1597, 0.04739, 0.1694, 0.006638, 0.1921, 0.003733, 0.1895, 0.2841, 0.5016, 0.2801, 0.5095, 0.2472, 0.4773, 0.2506, 0.4755])
me_cube_002.materials.append(mat_material_001)
me_cube_002.use_remesh_preserve_volume = False
me_cube_002.use_remesh_preserve_attributes = False
me_cube_002.use_mirror_vertex_groups = False
me_cube_002.update()

# ---- objects
ob_cube = bpy.data.objects.new('Cube', me_cube_002)
ob_camera = bpy.data.objects.new('Camera', cam_camera_001)
ob_lamp = bpy.data.objects.new('Lamp', light_lamp)

# ---- transforms, parenting, visibility, modifiers, constraints
ob_cube.location = (0.0, 0.0, 0.0)
ob_cube.rotation_euler = (0.0, -0.0, 0.624)
ob_cube.scale = (0.2089, 0.2089, 0.2089)
ob_cube.lineart.crease_threshold = 0.0
ob_camera.location = (2.112, -8.898, 5.352)
ob_camera.rotation_euler = (1.207, 3.602e-07, 0.2409)
ob_camera.lineart.crease_threshold = 0.0
ob_lamp.location = (-0.1787, -3.28, 2.16)
ob_lamp.rotation_euler = (0.6503, 0.05522, 1.866)
ob_lamp.lock_rotations_4d = False
ob_lamp.empty_display_type = 'ARROWS'
ob_lamp.color = (0.0, 0.0, 0.0, 0.0)
ob_lamp.lineart.crease_threshold = 0.0

# ---- collection membership
col_collection_1.objects.link(ob_cube)
col_collection_1.objects.link(ob_camera)
col_collection_1.objects.link(ob_lamp)

# ---- scene / render settings (as saved in the file)
scene.camera = ob_camera
scene.frame_start = 1; scene.frame_end = 250; scene.frame_set(38)
scene.render.engine = 'BLENDER_EEVEE_NEXT'
scene.render.resolution_percentage = 50
scene.render.dither_intensity = 0.0
scene.cycles.use_denoising = False
scene.cycles.samples = 128
scene.cycles.sampling_pattern = 'TABULATED_SOBOL'
scene.cycles.light_sampling_threshold = 0.0
scene.cycles.use_adaptive_sampling = False
scene.cycles.use_light_tree = False
scene.cycles.blur_glossy = 0.0
scene.cycles.sample_clamp_indirect = 0.0
scene.view_settings.view_transform = 'Standard'
bpy.context.view_layer.update()
